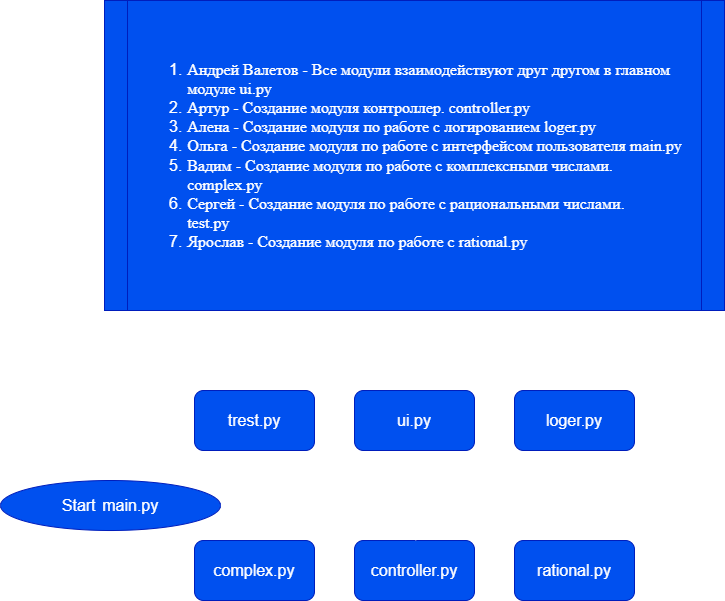

The diagram above was exported from draw.io. Its source (the exported page's mxGraphModel, read from the mxfile embedded in the PNG):
<mxGraphModel dx="756" dy="371" grid="1" gridSize="10" guides="1" tooltips="1" connect="1" arrows="1" fold="1" page="1" pageScale="1" pageWidth="827" pageHeight="1169" math="0" shadow="0">
  <root>
    <mxCell id="0" />
    <mxCell id="1" parent="0" />
    <mxCell id="32" style="edgeStyle=none;html=1;exitX=1;exitY=0.5;exitDx=0;exitDy=0;entryX=0;entryY=0.5;entryDx=0;entryDy=0;strokeColor=#FFFFFF;" parent="1" source="2" target="8" edge="1">
      <mxGeometry relative="1" as="geometry" />
    </mxCell>
    <mxCell id="2" value="&lt;div style=&quot;font-size: 16px ; line-height: 22px&quot;&gt;&lt;div style=&quot;line-height: 22px&quot;&gt;&lt;font&gt;complex.py&lt;/font&gt;&lt;/div&gt;&lt;/div&gt;" style="rounded=1;whiteSpace=wrap;html=1;fontColor=#ffffff;labelBackgroundColor=none;fillColor=#0050ef;strokeColor=#001DBC;" parent="1" vertex="1">
      <mxGeometry x="194" y="570" width="120" height="60" as="geometry" />
    </mxCell>
    <mxCell id="33" style="edgeStyle=none;html=1;exitX=0;exitY=0.5;exitDx=0;exitDy=0;entryX=1;entryY=0.5;entryDx=0;entryDy=0;strokeColor=#FFFFFF;" parent="1" source="4" target="8" edge="1">
      <mxGeometry relative="1" as="geometry" />
    </mxCell>
    <mxCell id="4" value="&lt;div style=&quot;font-size: 16px; line-height: 22px;&quot;&gt;rational.py&lt;/div&gt;" style="rounded=1;whiteSpace=wrap;html=1;fontColor=#ffffff;labelBackgroundColor=none;fillColor=#0050ef;strokeColor=#001DBC;" parent="1" vertex="1">
      <mxGeometry x="514" y="570" width="120" height="60" as="geometry" />
    </mxCell>
    <mxCell id="29" style="edgeStyle=none;html=1;exitX=1;exitY=0.5;exitDx=0;exitDy=0;entryX=0;entryY=0.5;entryDx=0;entryDy=0;strokeColor=#FFFFFF;" parent="1" source="5" target="10" edge="1">
      <mxGeometry relative="1" as="geometry" />
    </mxCell>
    <mxCell id="5" value="&lt;font style=&quot;font-size: 16px&quot;&gt;trest.py&lt;/font&gt;" style="rounded=1;whiteSpace=wrap;html=1;fontColor=#ffffff;labelBackgroundColor=none;fillColor=#0050ef;strokeColor=#001DBC;" parent="1" vertex="1">
      <mxGeometry x="194" y="420" width="120" height="60" as="geometry" />
    </mxCell>
    <mxCell id="6" value="&lt;font style=&quot;font-size: 16px&quot;&gt;Start&lt;/font&gt;&amp;nbsp;&amp;nbsp;&lt;span style=&quot;font-size: 16px&quot;&gt;main.py&lt;/span&gt;" style="ellipse;whiteSpace=wrap;html=1;fontColor=#ffffff;labelBackgroundColor=none;fillColor=#0050ef;strokeColor=#001DBC;" parent="1" vertex="1">
      <mxGeometry y="510" width="220" height="50" as="geometry" />
    </mxCell>
    <mxCell id="26" style="edgeStyle=none;html=1;exitX=0.5;exitY=0;exitDx=0;exitDy=0;entryX=0.5;entryY=1;entryDx=0;entryDy=0;strokeColor=#FFFFFF;" parent="1" source="8" target="10" edge="1">
      <mxGeometry relative="1" as="geometry" />
    </mxCell>
    <mxCell id="8" value="&lt;font style=&quot;font-size: 16px&quot;&gt;controller.py&lt;/font&gt;" style="rounded=1;whiteSpace=wrap;html=1;fontColor=#ffffff;labelBackgroundColor=none;fillColor=#0050ef;strokeColor=#001DBC;" parent="1" vertex="1">
      <mxGeometry x="354" y="570" width="120" height="60" as="geometry" />
    </mxCell>
    <mxCell id="28" style="edgeStyle=none;html=1;exitX=0.5;exitY=0;exitDx=0;exitDy=0;entryX=0.433;entryY=-0.017;entryDx=0;entryDy=0;entryPerimeter=0;strokeColor=#FFFFFF;" parent="1" source="9" target="5" edge="1">
      <mxGeometry relative="1" as="geometry">
        <Array as="points">
          <mxPoint x="574" y="390" />
          <mxPoint x="246" y="390" />
        </Array>
      </mxGeometry>
    </mxCell>
    <mxCell id="30" style="edgeStyle=none;html=1;exitX=0;exitY=0.5;exitDx=0;exitDy=0;entryX=1;entryY=0.5;entryDx=0;entryDy=0;strokeColor=#FFFFFF;" parent="1" source="9" target="10" edge="1">
      <mxGeometry relative="1" as="geometry" />
    </mxCell>
    <mxCell id="34" style="edgeStyle=none;html=1;entryX=0.5;entryY=0;entryDx=0;entryDy=0;strokeColor=#FFFFFF;" parent="1" source="9" target="8" edge="1">
      <mxGeometry relative="1" as="geometry" />
    </mxCell>
    <mxCell id="9" value="&lt;font style=&quot;font-size: 16px&quot;&gt;loger.py&lt;/font&gt;" style="rounded=1;whiteSpace=wrap;html=1;fontColor=#ffffff;labelBackgroundColor=none;fillColor=#0050ef;strokeColor=#001DBC;" parent="1" vertex="1">
      <mxGeometry x="514" y="420" width="120" height="60" as="geometry" />
    </mxCell>
    <mxCell id="35" style="edgeStyle=none;html=1;exitX=0.5;exitY=1;exitDx=0;exitDy=0;entryX=1;entryY=0.5;entryDx=0;entryDy=0;strokeColor=#FFFFFF;" edge="1" parent="1" source="10" target="6">
      <mxGeometry relative="1" as="geometry" />
    </mxCell>
    <mxCell id="10" value="&lt;font style=&quot;font-size: 16px&quot;&gt;ui.py&lt;/font&gt;" style="rounded=1;whiteSpace=wrap;html=1;fontColor=#ffffff;labelBackgroundColor=none;fillColor=#0050ef;strokeColor=#001DBC;" parent="1" vertex="1">
      <mxGeometry x="354" y="420" width="120" height="60" as="geometry" />
    </mxCell>
    <mxCell id="N_-a8doVJrKgkuxw_7Om-34" value="&lt;p class=&quot;MsoNormal&quot; style=&quot;margin-bottom: 0cm ; margin-bottom: 0.0001pt ; line-height: normal&quot;&gt;&lt;/p&gt;&lt;div style=&quot;text-align: left&quot;&gt;&lt;ol&gt;&lt;li&gt;&lt;span style=&quot;font-size: 12.0pt ; line-height: 107% ; font-family: &amp;#34;times new roman&amp;#34; , serif&quot;&gt;Андрей Валетов -&amp;nbsp;Все модули взаимодействуют друг другом в главном&lt;br&gt;модуле ui.py&lt;/span&gt;&lt;/li&gt;&lt;li&gt;&lt;span style=&quot;font-size: 12.0pt ; line-height: 107% ; font-family: &amp;#34;times new roman&amp;#34; , serif&quot;&gt;Артур&amp;nbsp;- Создание модуля контроллер.&amp;nbsp;controller.py&lt;br&gt;&lt;/span&gt;&lt;/li&gt;&lt;li&gt;&lt;span style=&quot;font-size: 12.0pt ; line-height: 107% ; font-family: &amp;#34;times new roman&amp;#34; , serif&quot;&gt;Алена&amp;nbsp;- Создание модуля по работе с логированием loger.py&lt;br&gt;&lt;/span&gt;&lt;/li&gt;&lt;li&gt;&lt;span style=&quot;font-size: 12.0pt ; line-height: 107% ; font-family: &amp;#34;times new roman&amp;#34; , serif&quot;&gt;Ольга&amp;nbsp;- Создание модуля по работе с интерфейсом пользователя main.py&lt;br&gt;&lt;/span&gt;&lt;/li&gt;&lt;li&gt;&lt;span style=&quot;font-size: 12.0pt ; line-height: 107% ; font-family: &amp;#34;times new roman&amp;#34; , serif&quot;&gt;Вадим&amp;nbsp;- Создание модуля по работе с комплексными числами.&lt;br&gt;complex.py&lt;br&gt;&lt;/span&gt;&lt;/li&gt;&lt;li&gt;&lt;span style=&quot;font-size: 12.0pt ; line-height: 107% ; font-family: &amp;#34;times new roman&amp;#34; , serif&quot;&gt;Сергей&amp;nbsp;-&amp;nbsp;Создание модуля по работе с рациональными числами.&lt;br&gt;test.py&lt;/span&gt;&lt;/li&gt;&lt;li&gt;&lt;span style=&quot;font-size: 12.0pt ; line-height: 107% ; font-family: &amp;#34;times new roman&amp;#34; , serif&quot;&gt;Ярослав&amp;nbsp;- Создание модуля по работе с rational.py&lt;br&gt;&lt;/span&gt;&lt;/li&gt;&lt;/ol&gt;&lt;/div&gt;" style="shape=process;whiteSpace=wrap;html=1;backgroundOutline=1;labelBackgroundColor=none;fontFamily=Helvetica;fontSize=16;fontColor=#ffffff;size=0.036585365853658534;fillColor=#0050ef;strokeColor=#001DBC;" parent="1" vertex="1">
      <mxGeometry x="104" y="30" width="620" height="310" as="geometry" />
    </mxCell>
  </root>
</mxGraphModel>